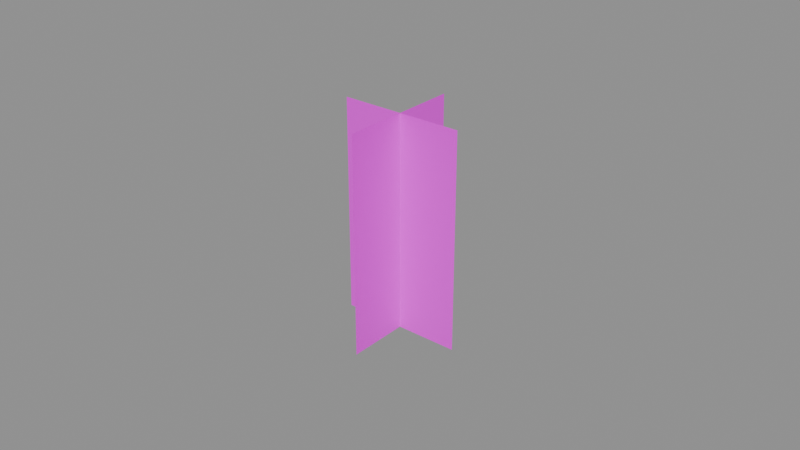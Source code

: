 # Source: llama.blend  (saved by Blender 5.3.31; exported with 4.5.12 LTS)
import bpy
from mathutils import Matrix  # noqa: F401  (used for matrix-valued properties, if any)

bpy.ops.wm.read_factory_settings(use_empty=True)
scene = bpy.context.scene
scene.name = 'Scene'

# ---- images (referenced by path relative to the original .blend; pixels are not part of the script)
import os
ASSET_DIR = os.environ.get("B2B_ASSET_DIR", "")  # directory of the original .blend (textures are referenced by path, not embedded)
HERE = os.path.dirname(os.path.abspath(__file__))  # packed textures are extracted next to this script under _unpacked/

def load_image(name, relpath, width, height, colorspace="sRGB"):
    """Load a texture the original file referenced (path relative to the .blend, or extracted next to this script)."""
    p = next((c for c in (os.path.join(HERE, relpath), os.path.join(ASSET_DIR, relpath)) if relpath and os.path.exists(c)), "")
    if p:
        img = bpy.data.images.load(p, check_existing=True)
        img.name = name
    else:  # same state as the original file: an image datablock whose file is absent (Cycles renders it pink)
        img = bpy.data.images.new(name, width, height)
        img.source = "FILE"
        img.filepath = "//" + (relpath or name)
    img.colorspace_settings.name = colorspace
    return img
img_llama_png = load_image('llama.png', 'llama.png', 1024, 1024, 'sRGB')

# ---- materials (node trees are filled in below, after node groups)
mat_llama = bpy.data.materials.new('llama')

# ---- material node trees
mat_llama.use_nodes = True; mat_llama.node_tree.nodes.clear()
_N = mat_llama.node_tree.nodes; _L = mat_llama.node_tree.links
n0 = _N.new('ShaderNodeBsdfPrincipled'); n0.name = 'Principled BSDF'; n0.location = (-200, 100)
n0.inputs[10].default_value = 0.005
n1 = _N.new('ShaderNodeOutputMaterial'); n1.name = 'Material Output'; n1.location = (200, 100)
n2 = _N.new('ShaderNodeTexImage'); n2.name = 'Image Texture'; n2.location = (0, 0)
n2.image = img_llama_png
_L.new(n0.outputs[0], n1.inputs[0])
_L.new(n2.outputs[0], n0.inputs[0])
n1.is_active_output = True

# ---- meshes
me_llama = bpy.data.meshes.new('llama')
me_llama.from_pydata([(-0.02, 0.0, 0.0), (0.02, 0.0, 0.0), (0.02, 0.0, 0.07), (-0.02, 0.0, 0.07), (0.0, 0.02, 0.0), (0.0, -0.02, 0.0), (0.0, -0.02, 0.07), (0.0, 0.02, 0.07)], [], [(0, 1, 2, 3), (4, 5, 6, 7)])
_uv = me_llama.uv_layers.new(name='Float2')
_uv.uv.foreach_set('vector', [0.0, 0.0, 1.0, 0.0, 1.0, 1.0, 0.0, 1.0, 0.0, 0.0, 1.0, 0.0, 1.0, 1.0, 0.0, 1.0])
me_llama.materials.append(mat_llama)
me_llama.update()

# ---- objects
ob_llama = bpy.data.objects.new('llama', me_llama)

# ---- transforms, parenting, visibility, modifiers, constraints
ob_llama.location = (0.0, 0.0, 0.0)

# ---- collection membership
scene.collection.objects.link(ob_llama)

# ---- scene / render settings (as saved in the file)
scene.frame_start = 1; scene.frame_end = 250; scene.frame_set(1)
scene.render.engine = 'BLENDER_EEVEE_NEXT'
scene.render.bake_bias = 0.0
scene.render.bake_samples = 0
scene.render.compositor_device = 'GPU'
scene.eevee.use_volume_custom_range = False
scene.eevee.fast_gi_thickness_near = 0.1
scene.eevee.fast_gi_thickness_far = 0.0
scene.eevee.ray_tracing_options.screen_trace_thickness = 0.1
bpy.context.view_layer.update()

# ---- added for rendering (the .blend has no active camera and no usable light): camera, sun + grey world if the file has none
cam_auto = bpy.data.cameras.new('AutoCamera')
cam_auto.lens = 50.0
cam_auto.sensor_width = 36.0
cam_auto.clip_end = 1000.0
ob_auto_camera = bpy.data.objects.new('AutoCamera', cam_auto)
scene.collection.objects.link(ob_auto_camera)
ob_auto_camera.location = (0.185045, -0.222054, 0.183036)
ob_auto_camera.rotation_euler = (1.09748, -7.21219e-08, 0.694738)
scene.camera = ob_auto_camera
light_auto_sun = bpy.data.lights.new('AutoSun', 'SUN')
light_auto_sun.energy = 3.0
light_auto_sun.angle = 0.0523599
ob_auto_sun = bpy.data.objects.new('AutoSun', light_auto_sun)
scene.collection.objects.link(ob_auto_sun)
ob_auto_sun.rotation_euler = (0.872665, 0.174533, 0.523599)
if scene.world is None:
    world_auto = bpy.data.worlds.new('AutoWorld')
    world_auto.color = (0.3, 0.3, 0.3)
    scene.world = world_auto
bpy.context.view_layer.update()
